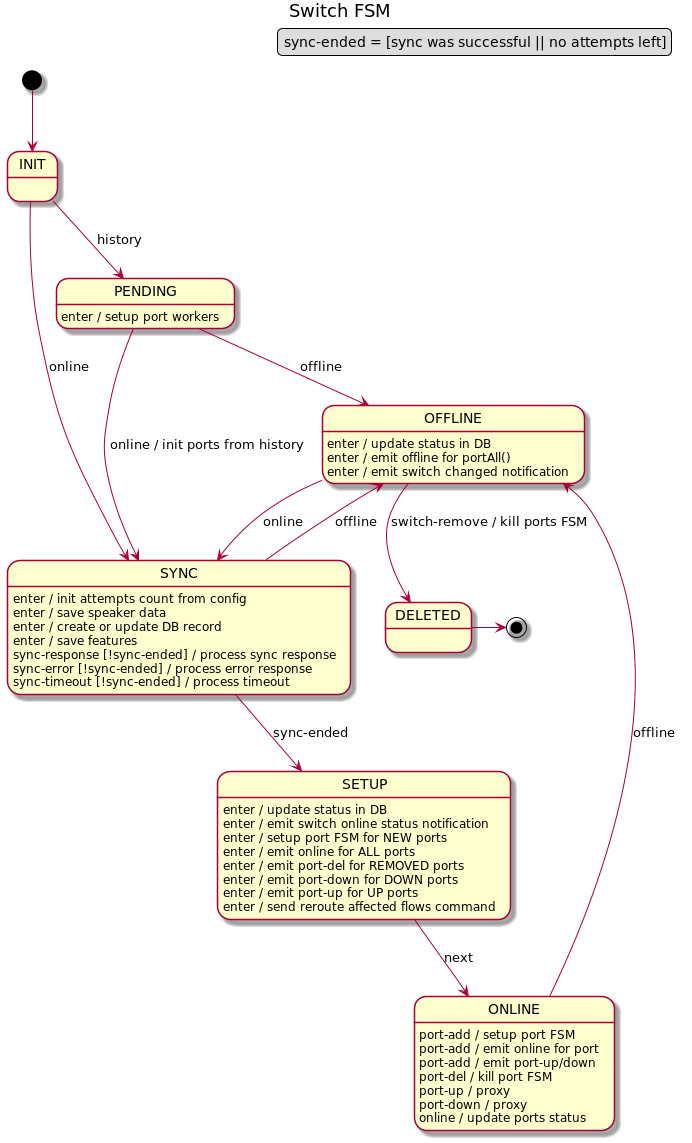

The diagram above was rendered by PlantUML. Its source (embedded in the PNG):
@startuml
title Switch FSM

legend top right
    sync-ended = [sync was successful || no attempts left]
endlegend

[*] --> INIT

INIT --> SYNC : online
INIT --> PENDING : history

PENDING : enter / setup port workers
PENDING --> SYNC : online / init ports from history
PENDING --> OFFLINE : offline

SYNC : enter / init attempts count from config
SYNC : enter / save speaker data
SYNC : enter / create or update DB record
SYNC : enter / save features
SYNC : sync-response [!sync-ended] / process sync response
SYNC : sync-error [!sync-ended] / process error response
SYNC : sync-timeout [!sync-ended] / process timeout
SYNC --> SETUP : sync-ended
SYNC --> OFFLINE : offline

SETUP : enter / update status in DB
SETUP : enter / emit switch online status notification
SETUP : enter / setup port FSM for NEW ports
SETUP : enter / emit online for ALL ports
SETUP : enter / emit port-del for REMOVED ports
SETUP : enter / emit port-down for DOWN ports
SETUP : enter / emit port-up for UP ports
SETUP : enter / send reroute affected flows command
SETUP --> ONLINE : next

ONLINE : port-add / setup port FSM
ONLINE : port-add / emit online for port
ONLINE : port-add / emit port-up/down
ONLINE : port-del / kill port FSM
ONLINE : port-up / proxy
ONLINE : port-down / proxy
ONLINE : online / update ports status
ONLINE --> OFFLINE : offline

OFFLINE : enter / update status in DB
OFFLINE : enter / emit offline for portAll()
OFFLINE : enter / emit switch changed notification
OFFLINE --> SYNC : online
OFFLINE --> DELETED: switch-remove / kill ports FSM
DELETED -> [*]

@enduml